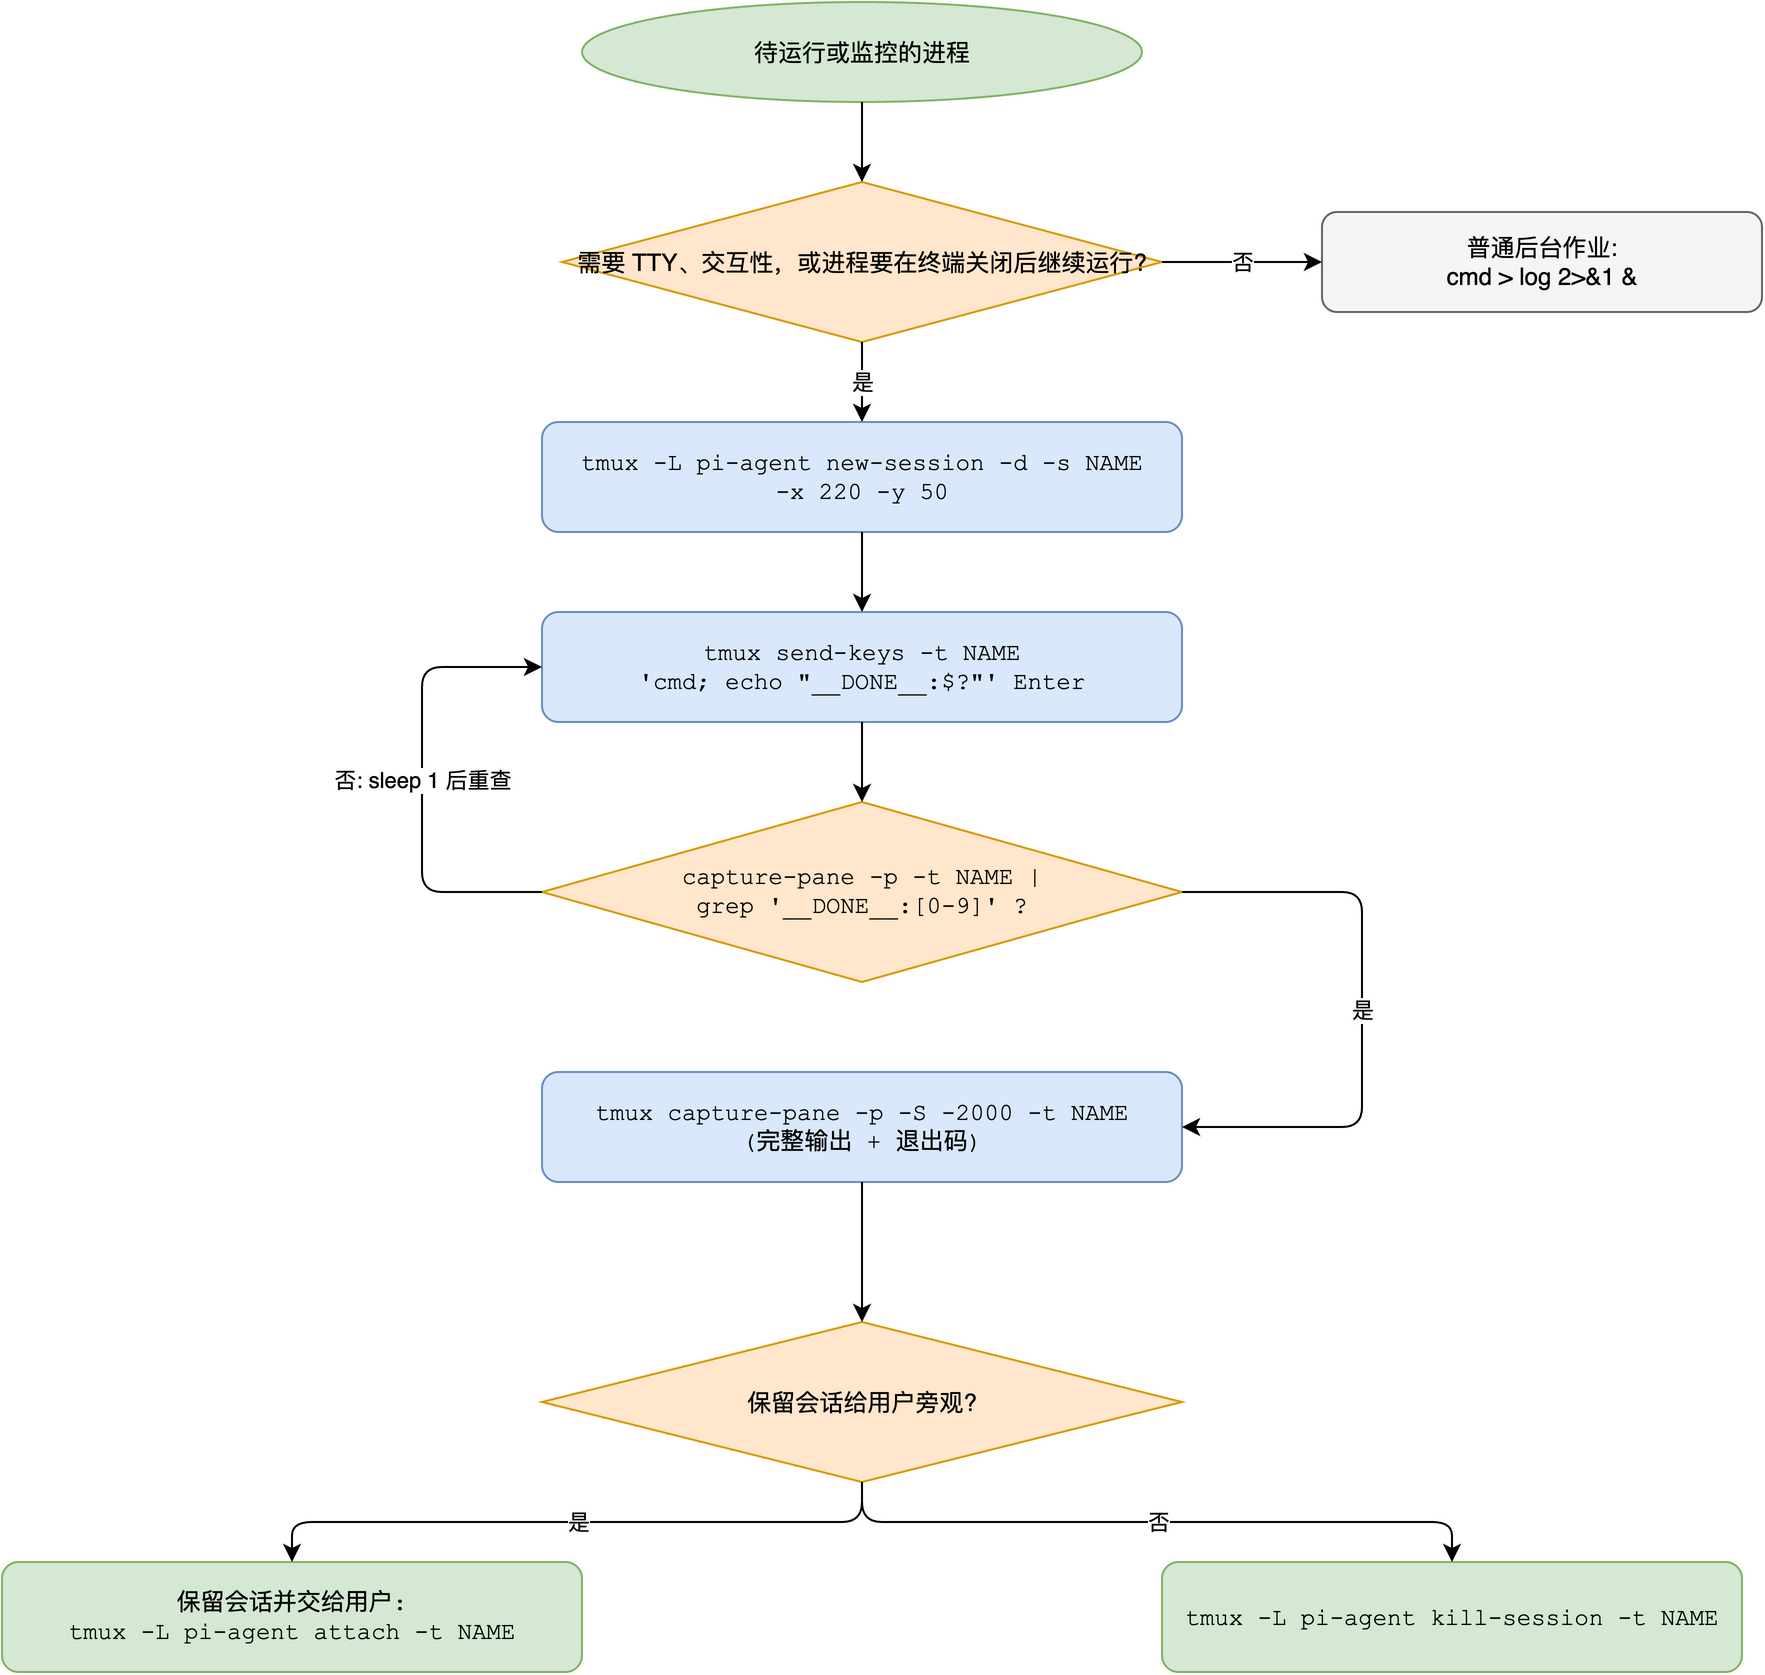

The diagram above was exported from draw.io. Its source (the exported page's mxGraphModel, read from the mxfile embedded in the PNG):
<mxGraphModel dx="1000" dy="800" grid="0" gridSize="10" guides="1" tooltips="1" connect="1" arrows="1" fold="1" page="1" pageScale="1" pageWidth="1000" pageHeight="900" math="0" shadow="0">
  <root>
    <mxCell id="2" />
    <mxCell id="3" parent="2" />
    <mxCell id="start" value="待运行或监控的进程" style="ellipse;whiteSpace=wrap;html=1;fillColor=#d5e8d4;strokeColor=#82b366;" vertex="1" parent="3">
      <mxGeometry x="350" y="30" width="280" height="50" as="geometry" />
    </mxCell>
    <mxCell id="d1" value="需要 TTY、交互性，或进程要在终端关闭后继续运行?" style="rhombus;whiteSpace=wrap;html=1;fillColor=#ffe6cc;strokeColor=#d79b00;" vertex="1" parent="3">
      <mxGeometry x="340" y="120" width="300" height="80" as="geometry" />
    </mxCell>
    <mxCell id="plain" value="普通后台作业:&#10;cmd &gt; log 2&gt;&amp;1 &amp;" style="rounded=1;whiteSpace=wrap;html=1;fillColor=#f5f5f5;strokeColor=#666666;" vertex="1" parent="3">
      <mxGeometry x="720" y="135" width="220" height="50" as="geometry" />
    </mxCell>
    <mxCell id="new" value="tmux -L pi-agent new-session -d -s NAME&#10;-x 220 -y 50" style="rounded=1;whiteSpace=wrap;html=1;fillColor=#dae8fc;strokeColor=#6c8ebf;fontFamily=Courier New;" vertex="1" parent="3">
      <mxGeometry x="330" y="240" width="320" height="55" as="geometry" />
    </mxCell>
    <mxCell id="send" value="tmux send-keys -t NAME&#10;'cmd; echo &quot;__DONE__:$?&quot;' Enter" style="rounded=1;whiteSpace=wrap;html=1;fillColor=#dae8fc;strokeColor=#6c8ebf;fontFamily=Courier New;" vertex="1" parent="3">
      <mxGeometry x="330" y="335" width="320" height="55" as="geometry" />
    </mxCell>
    <mxCell id="poll" value="capture-pane -p -t NAME |&#10;grep '__DONE__:[0-9]' ?" style="rhombus;whiteSpace=wrap;html=1;fillColor=#ffe6cc;strokeColor=#d79b00;fontFamily=Courier New;" vertex="1" parent="3">
      <mxGeometry x="330" y="430" width="320" height="90" as="geometry" />
    </mxCell>
    <mxCell id="capture" value="tmux capture-pane -p -S -2000 -t NAME&#10;(完整输出 + 退出码)" style="rounded=1;whiteSpace=wrap;html=1;fillColor=#dae8fc;strokeColor=#6c8ebf;fontFamily=Courier New;" vertex="1" parent="3">
      <mxGeometry x="330" y="565" width="320" height="55" as="geometry" />
    </mxCell>
    <mxCell id="d2" value="保留会话给用户旁观?" style="rhombus;whiteSpace=wrap;html=1;fillColor=#ffe6cc;strokeColor=#d79b00;" vertex="1" parent="3">
      <mxGeometry x="330" y="690" width="320" height="80" as="geometry" />
    </mxCell>
    <mxCell id="keep" value="保留会话并交给用户:&#10;tmux -L pi-agent attach -t NAME" style="rounded=1;whiteSpace=wrap;html=1;fillColor=#d5e8d4;strokeColor=#82b366;fontFamily=Courier New;" vertex="1" parent="3">
      <mxGeometry x="60" y="810" width="290" height="55" as="geometry" />
    </mxCell>
    <mxCell id="kill" value="tmux -L pi-agent kill-session -t NAME" style="rounded=1;whiteSpace=wrap;html=1;fillColor=#d5e8d4;strokeColor=#82b366;fontFamily=Courier New;" vertex="1" parent="3">
      <mxGeometry x="640" y="810" width="290" height="55" as="geometry" />
    </mxCell>
    <mxCell id="e1" style="edgeStyle=orthogonalEdgeStyle;html=1;" edge="1" parent="3" source="start" target="d1">
      <mxGeometry relative="1" as="geometry" />
    </mxCell>
    <mxCell id="e2" value="否" style="edgeStyle=orthogonalEdgeStyle;html=1;" edge="1" parent="3" source="d1" target="plain">
      <mxGeometry relative="1" as="geometry" />
    </mxCell>
    <mxCell id="e3" value="是" style="edgeStyle=orthogonalEdgeStyle;html=1;" edge="1" parent="3" source="d1" target="new">
      <mxGeometry relative="1" as="geometry" />
    </mxCell>
    <mxCell id="e4" style="edgeStyle=orthogonalEdgeStyle;html=1;" edge="1" parent="3" source="new" target="send">
      <mxGeometry relative="1" as="geometry" />
    </mxCell>
    <mxCell id="e5" style="edgeStyle=orthogonalEdgeStyle;html=1;" edge="1" parent="3" source="send" target="poll">
      <mxGeometry relative="1" as="geometry" />
    </mxCell>
    <mxCell id="e6" value="是" style="edgeStyle=orthogonalEdgeStyle;html=1;exitX=1;exitY=0.5;entryX=1;entryY=0.5;" edge="1" parent="3" source="poll" target="capture">
      <mxGeometry relative="1" as="geometry">
        <Array as="points">
          <mxPoint x="740" y="475" />
          <mxPoint x="740" y="592" />
        </Array>
      </mxGeometry>
    </mxCell>
    <mxCell id="e7" value="否: sleep 1 后重查" style="edgeStyle=orthogonalEdgeStyle;html=1;exitX=0;exitY=0.5;entryX=0;entryY=0.5;" edge="1" parent="3" source="poll" target="send">
      <mxGeometry relative="1" as="geometry">
        <Array as="points">
          <mxPoint x="270" y="475" />
          <mxPoint x="270" y="362" />
        </Array>
      </mxGeometry>
    </mxCell>
    <mxCell id="e8" style="edgeStyle=orthogonalEdgeStyle;html=1;" edge="1" parent="3" source="capture" target="d2">
      <mxGeometry relative="1" as="geometry" />
    </mxCell>
    <mxCell id="e9" value="是" style="edgeStyle=orthogonalEdgeStyle;html=1;" edge="1" parent="3" source="d2" target="keep">
      <mxGeometry relative="1" as="geometry" />
    </mxCell>
    <mxCell id="e10" value="否" style="edgeStyle=orthogonalEdgeStyle;html=1;" edge="1" parent="3" source="d2" target="kill">
      <mxGeometry relative="1" as="geometry" />
    </mxCell>
  </root>
</mxGraphModel>